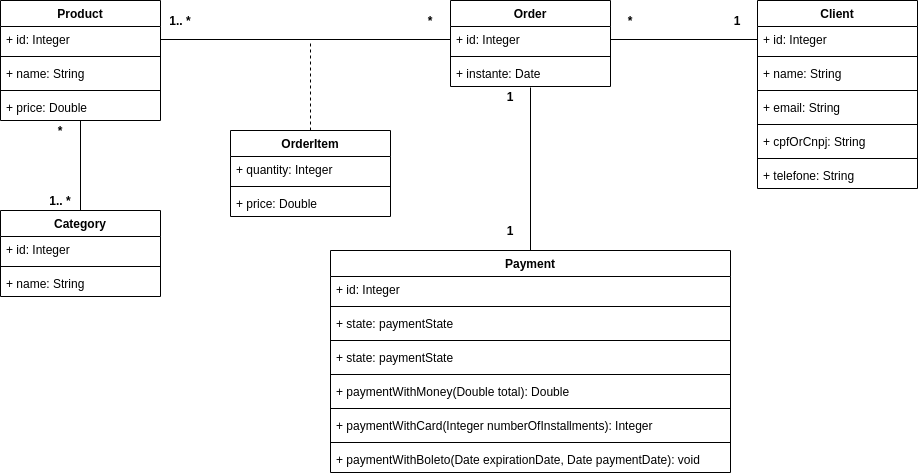

The diagram above was exported from draw.io. Its source (the exported page's mxGraphModel, read from the mxfile embedded in the PNG):
<mxGraphModel dx="2249" dy="774" grid="1" gridSize="10" guides="1" tooltips="1" connect="1" arrows="1" fold="1" page="1" pageScale="1" pageWidth="827" pageHeight="1169" math="0" shadow="0">
  <root>
    <mxCell id="0" />
    <mxCell id="1" parent="0" />
    <mxCell id="ixdy38EWjic5dPxz8cZd-48" value="" style="endArrow=none;html=1;entryX=0.5;entryY=1;entryDx=0;entryDy=0;entryPerimeter=0;exitX=0.5;exitY=0;exitDx=0;exitDy=0;" parent="1" source="ixdy38EWjic5dPxz8cZd-42" target="ixdy38EWjic5dPxz8cZd-41" edge="1">
      <mxGeometry width="50" height="50" relative="1" as="geometry">
        <mxPoint x="80" y="410" as="sourcePoint" />
        <mxPoint x="130" y="360" as="targetPoint" />
      </mxGeometry>
    </mxCell>
    <mxCell id="ixdy38EWjic5dPxz8cZd-49" value="&lt;b&gt;1&lt;/b&gt;" style="text;html=1;strokeColor=none;fillColor=none;align=center;verticalAlign=middle;whiteSpace=wrap;rounded=0;" parent="1" vertex="1">
      <mxGeometry x="400" y="420" width="40" height="20" as="geometry" />
    </mxCell>
    <mxCell id="ixdy38EWjic5dPxz8cZd-50" value="&lt;b&gt;1.. *&lt;/b&gt;" style="text;html=1;strokeColor=none;fillColor=none;align=center;verticalAlign=middle;whiteSpace=wrap;rounded=0;" parent="1" vertex="1">
      <mxGeometry x="-50" y="390" width="40" height="20" as="geometry" />
    </mxCell>
    <mxCell id="ixdy38EWjic5dPxz8cZd-54" value="" style="endArrow=none;html=1;entryX=0.5;entryY=1.038;entryDx=0;entryDy=0;entryPerimeter=0;exitX=0.5;exitY=0;exitDx=0;exitDy=0;" parent="1" source="ixdy38EWjic5dPxz8cZd-27" target="ixdy38EWjic5dPxz8cZd-16" edge="1">
      <mxGeometry width="50" height="50" relative="1" as="geometry">
        <mxPoint x="440" y="370" as="sourcePoint" />
        <mxPoint x="440" y="300" as="targetPoint" />
      </mxGeometry>
    </mxCell>
    <mxCell id="ixdy38EWjic5dPxz8cZd-55" value="&lt;b&gt;1&lt;/b&gt;" style="text;html=1;strokeColor=none;fillColor=none;align=center;verticalAlign=middle;whiteSpace=wrap;rounded=0;" parent="1" vertex="1">
      <mxGeometry x="400" y="286" width="40" height="20" as="geometry" />
    </mxCell>
    <mxCell id="ixdy38EWjic5dPxz8cZd-56" value="&lt;b&gt;*&lt;/b&gt;" style="text;html=1;strokeColor=none;fillColor=none;align=center;verticalAlign=middle;whiteSpace=wrap;rounded=0;" parent="1" vertex="1">
      <mxGeometry x="-50" y="320" width="40" height="20" as="geometry" />
    </mxCell>
    <mxCell id="ixdy38EWjic5dPxz8cZd-13" value="Order" style="swimlane;fontStyle=1;align=center;verticalAlign=top;childLayout=stackLayout;horizontal=1;startSize=26;horizontalStack=0;resizeParent=1;resizeParentMax=0;resizeLast=0;collapsible=1;marginBottom=0;" parent="1" vertex="1">
      <mxGeometry x="360" y="200" width="160" height="86" as="geometry" />
    </mxCell>
    <mxCell id="ixdy38EWjic5dPxz8cZd-14" value="+ id: Integer" style="text;strokeColor=none;fillColor=none;align=left;verticalAlign=top;spacingLeft=4;spacingRight=4;overflow=hidden;rotatable=0;points=[[0,0.5],[1,0.5]];portConstraint=eastwest;" parent="ixdy38EWjic5dPxz8cZd-13" vertex="1">
      <mxGeometry y="26" width="160" height="26" as="geometry" />
    </mxCell>
    <mxCell id="ixdy38EWjic5dPxz8cZd-15" value="" style="line;strokeWidth=1;fillColor=none;align=left;verticalAlign=middle;spacingTop=-1;spacingLeft=3;spacingRight=3;rotatable=0;labelPosition=right;points=[];portConstraint=eastwest;" parent="ixdy38EWjic5dPxz8cZd-13" vertex="1">
      <mxGeometry y="52" width="160" height="8" as="geometry" />
    </mxCell>
    <mxCell id="ixdy38EWjic5dPxz8cZd-16" value="+ instante: Date" style="text;strokeColor=none;fillColor=none;align=left;verticalAlign=top;spacingLeft=4;spacingRight=4;overflow=hidden;rotatable=0;points=[[0,0.5],[1,0.5]];portConstraint=eastwest;" parent="ixdy38EWjic5dPxz8cZd-13" vertex="1">
      <mxGeometry y="60" width="160" height="26" as="geometry" />
    </mxCell>
    <mxCell id="ixdy38EWjic5dPxz8cZd-1" value="Client" style="swimlane;fontStyle=1;align=center;verticalAlign=top;childLayout=stackLayout;horizontal=1;startSize=26;horizontalStack=0;resizeParent=1;resizeParentMax=0;resizeLast=0;collapsible=1;marginBottom=0;" parent="1" vertex="1">
      <mxGeometry x="667" y="200" width="160" height="188" as="geometry" />
    </mxCell>
    <mxCell id="ixdy38EWjic5dPxz8cZd-2" value="+ id: Integer" style="text;strokeColor=none;fillColor=none;align=left;verticalAlign=top;spacingLeft=4;spacingRight=4;overflow=hidden;rotatable=0;points=[[0,0.5],[1,0.5]];portConstraint=eastwest;" parent="ixdy38EWjic5dPxz8cZd-1" vertex="1">
      <mxGeometry y="26" width="160" height="26" as="geometry" />
    </mxCell>
    <mxCell id="ixdy38EWjic5dPxz8cZd-3" value="" style="line;strokeWidth=1;fillColor=none;align=left;verticalAlign=middle;spacingTop=-1;spacingLeft=3;spacingRight=3;rotatable=0;labelPosition=right;points=[];portConstraint=eastwest;" parent="ixdy38EWjic5dPxz8cZd-1" vertex="1">
      <mxGeometry y="52" width="160" height="8" as="geometry" />
    </mxCell>
    <mxCell id="ixdy38EWjic5dPxz8cZd-8" value="+ name: String" style="text;strokeColor=none;fillColor=none;align=left;verticalAlign=top;spacingLeft=4;spacingRight=4;overflow=hidden;rotatable=0;points=[[0,0.5],[1,0.5]];portConstraint=eastwest;" parent="ixdy38EWjic5dPxz8cZd-1" vertex="1">
      <mxGeometry y="60" width="160" height="26" as="geometry" />
    </mxCell>
    <mxCell id="ixdy38EWjic5dPxz8cZd-21" value="" style="line;strokeWidth=1;fillColor=none;align=left;verticalAlign=middle;spacingTop=-1;spacingLeft=3;spacingRight=3;rotatable=0;labelPosition=right;points=[];portConstraint=eastwest;" parent="ixdy38EWjic5dPxz8cZd-1" vertex="1">
      <mxGeometry y="86" width="160" height="8" as="geometry" />
    </mxCell>
    <mxCell id="ixdy38EWjic5dPxz8cZd-25" value="+ email: String" style="text;strokeColor=none;fillColor=none;align=left;verticalAlign=top;spacingLeft=4;spacingRight=4;overflow=hidden;rotatable=0;points=[[0,0.5],[1,0.5]];portConstraint=eastwest;" parent="ixdy38EWjic5dPxz8cZd-1" vertex="1">
      <mxGeometry y="94" width="160" height="26" as="geometry" />
    </mxCell>
    <mxCell id="ixdy38EWjic5dPxz8cZd-26" value="" style="line;strokeWidth=1;fillColor=none;align=left;verticalAlign=middle;spacingTop=-1;spacingLeft=3;spacingRight=3;rotatable=0;labelPosition=right;points=[];portConstraint=eastwest;" parent="ixdy38EWjic5dPxz8cZd-1" vertex="1">
      <mxGeometry y="120" width="160" height="8" as="geometry" />
    </mxCell>
    <mxCell id="ixdy38EWjic5dPxz8cZd-22" value="+ cpfOrCnpj: String" style="text;strokeColor=none;fillColor=none;align=left;verticalAlign=top;spacingLeft=4;spacingRight=4;overflow=hidden;rotatable=0;points=[[0,0.5],[1,0.5]];portConstraint=eastwest;" parent="ixdy38EWjic5dPxz8cZd-1" vertex="1">
      <mxGeometry y="128" width="160" height="26" as="geometry" />
    </mxCell>
    <mxCell id="ixdy38EWjic5dPxz8cZd-23" value="" style="line;strokeWidth=1;fillColor=none;align=left;verticalAlign=middle;spacingTop=-1;spacingLeft=3;spacingRight=3;rotatable=0;labelPosition=right;points=[];portConstraint=eastwest;" parent="ixdy38EWjic5dPxz8cZd-1" vertex="1">
      <mxGeometry y="154" width="160" height="8" as="geometry" />
    </mxCell>
    <mxCell id="ixdy38EWjic5dPxz8cZd-24" value="+ telefone: String" style="text;strokeColor=none;fillColor=none;align=left;verticalAlign=top;spacingLeft=4;spacingRight=4;overflow=hidden;rotatable=0;points=[[0,0.5],[1,0.5]];portConstraint=eastwest;" parent="ixdy38EWjic5dPxz8cZd-1" vertex="1">
      <mxGeometry y="162" width="160" height="26" as="geometry" />
    </mxCell>
    <mxCell id="ixdy38EWjic5dPxz8cZd-57" value="" style="endArrow=none;html=1;entryX=0;entryY=0.5;entryDx=0;entryDy=0;exitX=1;exitY=0.5;exitDx=0;exitDy=0;" parent="1" source="ixdy38EWjic5dPxz8cZd-14" target="ixdy38EWjic5dPxz8cZd-2" edge="1">
      <mxGeometry width="50" height="50" relative="1" as="geometry">
        <mxPoint x="600" y="311.51" as="sourcePoint" />
        <mxPoint x="600" y="208.49800000000005" as="targetPoint" />
      </mxGeometry>
    </mxCell>
    <mxCell id="ixdy38EWjic5dPxz8cZd-58" value="&lt;b&gt;1&lt;/b&gt;" style="text;html=1;strokeColor=none;fillColor=none;align=center;verticalAlign=middle;whiteSpace=wrap;rounded=0;" parent="1" vertex="1">
      <mxGeometry x="627" y="210" width="40" height="20" as="geometry" />
    </mxCell>
    <mxCell id="ixdy38EWjic5dPxz8cZd-59" value="&lt;b&gt;*&lt;/b&gt;" style="text;html=1;strokeColor=none;fillColor=none;align=center;verticalAlign=middle;whiteSpace=wrap;rounded=0;" parent="1" vertex="1">
      <mxGeometry x="520" y="210" width="40" height="20" as="geometry" />
    </mxCell>
    <mxCell id="ixdy38EWjic5dPxz8cZd-60" value="&lt;b&gt;1.. *&lt;/b&gt;" style="text;html=1;strokeColor=none;fillColor=none;align=center;verticalAlign=middle;whiteSpace=wrap;rounded=0;" parent="1" vertex="1">
      <mxGeometry x="70" y="210" width="40" height="20" as="geometry" />
    </mxCell>
    <mxCell id="ixdy38EWjic5dPxz8cZd-62" value="" style="endArrow=none;html=1;entryX=0;entryY=0.5;entryDx=0;entryDy=0;exitX=1;exitY=0.5;exitDx=0;exitDy=0;" parent="1" source="ixdy38EWjic5dPxz8cZd-10" target="ixdy38EWjic5dPxz8cZd-14" edge="1">
      <mxGeometry width="50" height="50" relative="1" as="geometry">
        <mxPoint x="170" y="230" as="sourcePoint" />
        <mxPoint x="317" y="230" as="targetPoint" />
      </mxGeometry>
    </mxCell>
    <mxCell id="ixdy38EWjic5dPxz8cZd-63" value="&lt;b&gt;*&lt;/b&gt;" style="text;html=1;strokeColor=none;fillColor=none;align=center;verticalAlign=middle;whiteSpace=wrap;rounded=0;" parent="1" vertex="1">
      <mxGeometry x="320" y="210" width="40" height="20" as="geometry" />
    </mxCell>
    <mxCell id="ixdy38EWjic5dPxz8cZd-9" value="Product" style="swimlane;fontStyle=1;align=center;verticalAlign=top;childLayout=stackLayout;horizontal=1;startSize=26;horizontalStack=0;resizeParent=1;resizeParentMax=0;resizeLast=0;collapsible=1;marginBottom=0;" parent="1" vertex="1">
      <mxGeometry x="-90" y="200" width="160" height="120" as="geometry" />
    </mxCell>
    <mxCell id="ixdy38EWjic5dPxz8cZd-10" value="+ id: Integer" style="text;strokeColor=none;fillColor=none;align=left;verticalAlign=top;spacingLeft=4;spacingRight=4;overflow=hidden;rotatable=0;points=[[0,0.5],[1,0.5]];portConstraint=eastwest;" parent="ixdy38EWjic5dPxz8cZd-9" vertex="1">
      <mxGeometry y="26" width="160" height="26" as="geometry" />
    </mxCell>
    <mxCell id="ixdy38EWjic5dPxz8cZd-11" value="" style="line;strokeWidth=1;fillColor=none;align=left;verticalAlign=middle;spacingTop=-1;spacingLeft=3;spacingRight=3;rotatable=0;labelPosition=right;points=[];portConstraint=eastwest;" parent="ixdy38EWjic5dPxz8cZd-9" vertex="1">
      <mxGeometry y="52" width="160" height="8" as="geometry" />
    </mxCell>
    <mxCell id="ixdy38EWjic5dPxz8cZd-12" value="+ name: String" style="text;strokeColor=none;fillColor=none;align=left;verticalAlign=top;spacingLeft=4;spacingRight=4;overflow=hidden;rotatable=0;points=[[0,0.5],[1,0.5]];portConstraint=eastwest;" parent="ixdy38EWjic5dPxz8cZd-9" vertex="1">
      <mxGeometry y="60" width="160" height="26" as="geometry" />
    </mxCell>
    <mxCell id="ixdy38EWjic5dPxz8cZd-40" value="" style="line;strokeWidth=1;fillColor=none;align=left;verticalAlign=middle;spacingTop=-1;spacingLeft=3;spacingRight=3;rotatable=0;labelPosition=right;points=[];portConstraint=eastwest;" parent="ixdy38EWjic5dPxz8cZd-9" vertex="1">
      <mxGeometry y="86" width="160" height="8" as="geometry" />
    </mxCell>
    <mxCell id="ixdy38EWjic5dPxz8cZd-41" value="+ price: Double" style="text;strokeColor=none;fillColor=none;align=left;verticalAlign=top;spacingLeft=4;spacingRight=4;overflow=hidden;rotatable=0;points=[[0,0.5],[1,0.5]];portConstraint=eastwest;" parent="ixdy38EWjic5dPxz8cZd-9" vertex="1">
      <mxGeometry y="94" width="160" height="26" as="geometry" />
    </mxCell>
    <mxCell id="ixdy38EWjic5dPxz8cZd-42" value="Category" style="swimlane;fontStyle=1;align=center;verticalAlign=top;childLayout=stackLayout;horizontal=1;startSize=26;horizontalStack=0;resizeParent=1;resizeParentMax=0;resizeLast=0;collapsible=1;marginBottom=0;" parent="1" vertex="1">
      <mxGeometry x="-90" y="410" width="160" height="86" as="geometry" />
    </mxCell>
    <mxCell id="ixdy38EWjic5dPxz8cZd-43" value="+ id: Integer" style="text;strokeColor=none;fillColor=none;align=left;verticalAlign=top;spacingLeft=4;spacingRight=4;overflow=hidden;rotatable=0;points=[[0,0.5],[1,0.5]];portConstraint=eastwest;" parent="ixdy38EWjic5dPxz8cZd-42" vertex="1">
      <mxGeometry y="26" width="160" height="26" as="geometry" />
    </mxCell>
    <mxCell id="ixdy38EWjic5dPxz8cZd-44" value="" style="line;strokeWidth=1;fillColor=none;align=left;verticalAlign=middle;spacingTop=-1;spacingLeft=3;spacingRight=3;rotatable=0;labelPosition=right;points=[];portConstraint=eastwest;" parent="ixdy38EWjic5dPxz8cZd-42" vertex="1">
      <mxGeometry y="52" width="160" height="8" as="geometry" />
    </mxCell>
    <mxCell id="ixdy38EWjic5dPxz8cZd-45" value="+ name: String" style="text;strokeColor=none;fillColor=none;align=left;verticalAlign=top;spacingLeft=4;spacingRight=4;overflow=hidden;rotatable=0;points=[[0,0.5],[1,0.5]];portConstraint=eastwest;" parent="ixdy38EWjic5dPxz8cZd-42" vertex="1">
      <mxGeometry y="60" width="160" height="26" as="geometry" />
    </mxCell>
    <mxCell id="ixdy38EWjic5dPxz8cZd-73" value="" style="endArrow=none;dashed=1;html=1;" parent="1" edge="1">
      <mxGeometry width="50" height="50" relative="1" as="geometry">
        <mxPoint x="220" y="330" as="sourcePoint" />
        <mxPoint x="220" y="240" as="targetPoint" />
      </mxGeometry>
    </mxCell>
    <mxCell id="ixdy38EWjic5dPxz8cZd-27" value="Payment" style="swimlane;fontStyle=1;align=center;verticalAlign=top;childLayout=stackLayout;horizontal=1;startSize=26;horizontalStack=0;resizeParent=1;resizeParentMax=0;resizeLast=0;collapsible=1;marginBottom=0;" parent="1" vertex="1">
      <mxGeometry x="240" y="450" width="400" height="222" as="geometry" />
    </mxCell>
    <mxCell id="ixdy38EWjic5dPxz8cZd-28" value="+ id: Integer" style="text;strokeColor=none;fillColor=none;align=left;verticalAlign=top;spacingLeft=4;spacingRight=4;overflow=hidden;rotatable=0;points=[[0,0.5],[1,0.5]];portConstraint=eastwest;" parent="ixdy38EWjic5dPxz8cZd-27" vertex="1">
      <mxGeometry y="26" width="400" height="26" as="geometry" />
    </mxCell>
    <mxCell id="ixdy38EWjic5dPxz8cZd-29" value="" style="line;strokeWidth=1;fillColor=none;align=left;verticalAlign=middle;spacingTop=-1;spacingLeft=3;spacingRight=3;rotatable=0;labelPosition=right;points=[];portConstraint=eastwest;" parent="ixdy38EWjic5dPxz8cZd-27" vertex="1">
      <mxGeometry y="52" width="400" height="8" as="geometry" />
    </mxCell>
    <mxCell id="ixdy38EWjic5dPxz8cZd-30" value="+ state: paymentState" style="text;strokeColor=none;fillColor=none;align=left;verticalAlign=top;spacingLeft=4;spacingRight=4;overflow=hidden;rotatable=0;points=[[0,0.5],[1,0.5]];portConstraint=eastwest;" parent="ixdy38EWjic5dPxz8cZd-27" vertex="1">
      <mxGeometry y="60" width="400" height="26" as="geometry" />
    </mxCell>
    <mxCell id="3qZ8kL1lGhAu8fhb46ZS-1" value="" style="line;strokeWidth=1;fillColor=none;align=left;verticalAlign=middle;spacingTop=-1;spacingLeft=3;spacingRight=3;rotatable=0;labelPosition=right;points=[];portConstraint=eastwest;" vertex="1" parent="ixdy38EWjic5dPxz8cZd-27">
      <mxGeometry y="86" width="400" height="8" as="geometry" />
    </mxCell>
    <mxCell id="3qZ8kL1lGhAu8fhb46ZS-2" value="+ state: paymentState" style="text;strokeColor=none;fillColor=none;align=left;verticalAlign=top;spacingLeft=4;spacingRight=4;overflow=hidden;rotatable=0;points=[[0,0.5],[1,0.5]];portConstraint=eastwest;" vertex="1" parent="ixdy38EWjic5dPxz8cZd-27">
      <mxGeometry y="94" width="400" height="26" as="geometry" />
    </mxCell>
    <mxCell id="3qZ8kL1lGhAu8fhb46ZS-7" value="" style="line;strokeWidth=1;fillColor=none;align=left;verticalAlign=middle;spacingTop=-1;spacingLeft=3;spacingRight=3;rotatable=0;labelPosition=right;points=[];portConstraint=eastwest;" vertex="1" parent="ixdy38EWjic5dPxz8cZd-27">
      <mxGeometry y="120" width="400" height="8" as="geometry" />
    </mxCell>
    <mxCell id="3qZ8kL1lGhAu8fhb46ZS-8" value="+ paymentWithMoney(Double total): Double" style="text;strokeColor=none;fillColor=none;align=left;verticalAlign=top;spacingLeft=4;spacingRight=4;overflow=hidden;rotatable=0;points=[[0,0.5],[1,0.5]];portConstraint=eastwest;" vertex="1" parent="ixdy38EWjic5dPxz8cZd-27">
      <mxGeometry y="128" width="400" height="26" as="geometry" />
    </mxCell>
    <mxCell id="3qZ8kL1lGhAu8fhb46ZS-9" value="" style="line;strokeWidth=1;fillColor=none;align=left;verticalAlign=middle;spacingTop=-1;spacingLeft=3;spacingRight=3;rotatable=0;labelPosition=right;points=[];portConstraint=eastwest;" vertex="1" parent="ixdy38EWjic5dPxz8cZd-27">
      <mxGeometry y="154" width="400" height="8" as="geometry" />
    </mxCell>
    <mxCell id="3qZ8kL1lGhAu8fhb46ZS-10" value="+ paymentWithCard(Integer numberOfInstallments): Integer" style="text;strokeColor=none;fillColor=none;align=left;verticalAlign=top;spacingLeft=4;spacingRight=4;overflow=hidden;rotatable=0;points=[[0,0.5],[1,0.5]];portConstraint=eastwest;" vertex="1" parent="ixdy38EWjic5dPxz8cZd-27">
      <mxGeometry y="162" width="400" height="26" as="geometry" />
    </mxCell>
    <mxCell id="3qZ8kL1lGhAu8fhb46ZS-11" value="" style="line;strokeWidth=1;fillColor=none;align=left;verticalAlign=middle;spacingTop=-1;spacingLeft=3;spacingRight=3;rotatable=0;labelPosition=right;points=[];portConstraint=eastwest;" vertex="1" parent="ixdy38EWjic5dPxz8cZd-27">
      <mxGeometry y="188" width="400" height="8" as="geometry" />
    </mxCell>
    <mxCell id="3qZ8kL1lGhAu8fhb46ZS-12" value="+ paymentWithBoleto(Date expirationDate, Date paymentDate): void" style="text;strokeColor=none;fillColor=none;align=left;verticalAlign=top;spacingLeft=4;spacingRight=4;overflow=hidden;rotatable=0;points=[[0,0.5],[1,0.5]];portConstraint=eastwest;" vertex="1" parent="ixdy38EWjic5dPxz8cZd-27">
      <mxGeometry y="196" width="400" height="26" as="geometry" />
    </mxCell>
    <mxCell id="ixdy38EWjic5dPxz8cZd-67" value="OrderItem" style="swimlane;fontStyle=1;align=center;verticalAlign=top;childLayout=stackLayout;horizontal=1;startSize=26;horizontalStack=0;resizeParent=1;resizeParentMax=0;resizeLast=0;collapsible=1;marginBottom=0;" parent="1" vertex="1">
      <mxGeometry x="140" y="330" width="160" height="86" as="geometry" />
    </mxCell>
    <mxCell id="ixdy38EWjic5dPxz8cZd-68" value="+ quantity: Integer" style="text;strokeColor=none;fillColor=none;align=left;verticalAlign=top;spacingLeft=4;spacingRight=4;overflow=hidden;rotatable=0;points=[[0,0.5],[1,0.5]];portConstraint=eastwest;" parent="ixdy38EWjic5dPxz8cZd-67" vertex="1">
      <mxGeometry y="26" width="160" height="26" as="geometry" />
    </mxCell>
    <mxCell id="ixdy38EWjic5dPxz8cZd-69" value="" style="line;strokeWidth=1;fillColor=none;align=left;verticalAlign=middle;spacingTop=-1;spacingLeft=3;spacingRight=3;rotatable=0;labelPosition=right;points=[];portConstraint=eastwest;" parent="ixdy38EWjic5dPxz8cZd-67" vertex="1">
      <mxGeometry y="52" width="160" height="8" as="geometry" />
    </mxCell>
    <mxCell id="ixdy38EWjic5dPxz8cZd-72" value="+ price: Double" style="text;strokeColor=none;fillColor=none;align=left;verticalAlign=top;spacingLeft=4;spacingRight=4;overflow=hidden;rotatable=0;points=[[0,0.5],[1,0.5]];portConstraint=eastwest;" parent="ixdy38EWjic5dPxz8cZd-67" vertex="1">
      <mxGeometry y="60" width="160" height="26" as="geometry" />
    </mxCell>
  </root>
</mxGraphModel>